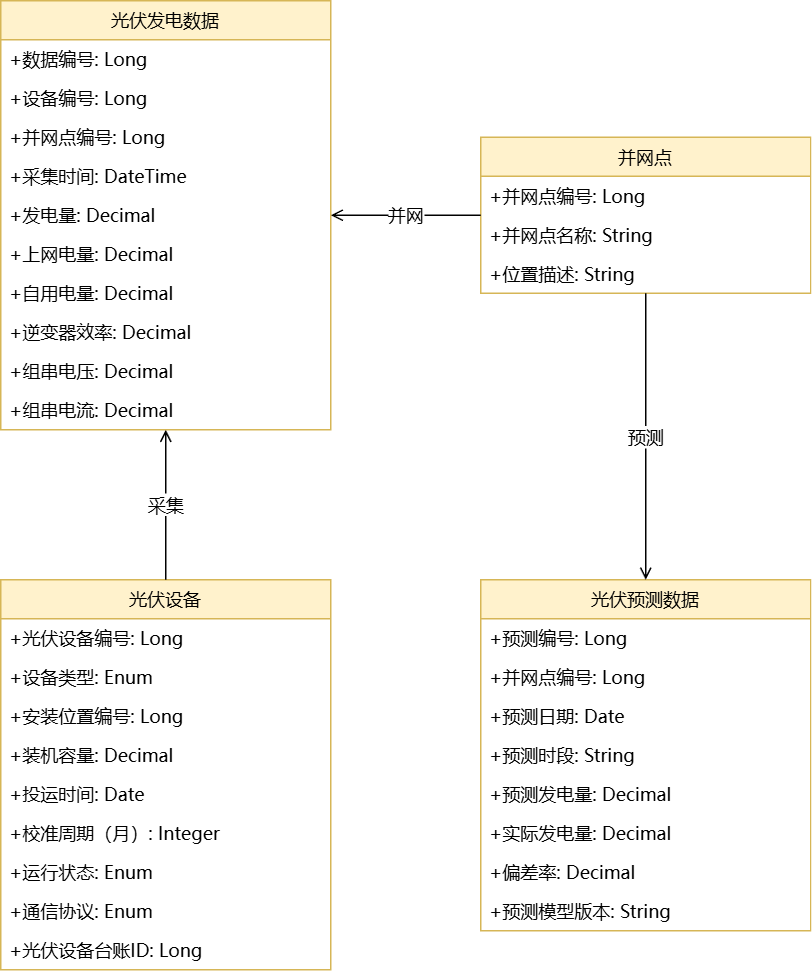

The diagram above was exported from draw.io. Its source (the exported page's mxGraphModel, read from the mxfile embedded in the PNG):
<mxGraphModel dx="1165" dy="801" grid="1" gridSize="10" guides="1" tooltips="1" connect="1" arrows="1" fold="1" page="1" pageScale="1" pageWidth="827" pageHeight="1169" math="0" shadow="0">
  <root>
    <mxCell id="0" />
    <mxCell id="1" parent="0" />
    <mxCell id="m5_rZUDQVnuWUtZZLL-r-1" parent="1" style="swimlane;fontStyle=0;align=center;verticalAlign=top;childLayout=stackLayout;horizontal=1;startSize=26;horizontalStack=0;resizeParent=1;resizeLast=0;collapsible=1;marginBottom=0;rounded=0;shadow=0;strokeWidth=1;fontFamily=Microsoft YaHei;fillColor=#fff2cc;strokeColor=#d6b656;" value="光伏设备" vertex="1">
      <mxGeometry height="260" width="220" x="230" y="740" as="geometry" />
    </mxCell>
    <mxCell id="m5_rZUDQVnuWUtZZLL-r-2" parent="m5_rZUDQVnuWUtZZLL-r-1" style="text;align=left;verticalAlign=top;spacingLeft=4;spacingRight=4;overflow=hidden;rotatable=0;points=[[0,0.5],[1,0.5]];portConstraint=eastwest;rounded=0;shadow=0;html=0;fontFamily=Microsoft YaHei;fontSize=12;" value="+光伏设备编号: Long" vertex="1">
      <mxGeometry height="26" width="220" y="26" as="geometry" />
    </mxCell>
    <mxCell id="m5_rZUDQVnuWUtZZLL-r-3" parent="m5_rZUDQVnuWUtZZLL-r-1" style="text;align=left;verticalAlign=top;spacingLeft=4;spacingRight=4;overflow=hidden;rotatable=0;points=[[0,0.5],[1,0.5]];portConstraint=eastwest;rounded=0;shadow=0;html=0;fontFamily=Microsoft YaHei;fontSize=12;" value="+设备类型: Enum" vertex="1">
      <mxGeometry height="26" width="220" y="52" as="geometry" />
    </mxCell>
    <mxCell id="m5_rZUDQVnuWUtZZLL-r-4" parent="m5_rZUDQVnuWUtZZLL-r-1" style="text;align=left;verticalAlign=top;spacingLeft=4;spacingRight=4;overflow=hidden;rotatable=0;points=[[0,0.5],[1,0.5]];portConstraint=eastwest;rounded=0;shadow=0;html=0;fontFamily=Microsoft YaHei;fontSize=12;" value="+安装位置编号: Long" vertex="1">
      <mxGeometry height="26" width="220" y="78" as="geometry" />
    </mxCell>
    <mxCell id="m5_rZUDQVnuWUtZZLL-r-5" parent="m5_rZUDQVnuWUtZZLL-r-1" style="text;align=left;verticalAlign=top;spacingLeft=4;spacingRight=4;overflow=hidden;rotatable=0;points=[[0,0.5],[1,0.5]];portConstraint=eastwest;rounded=0;shadow=0;html=0;fontFamily=Microsoft YaHei;fontSize=12;" value="+装机容量: Decimal" vertex="1">
      <mxGeometry height="26" width="220" y="104" as="geometry" />
    </mxCell>
    <mxCell id="m5_rZUDQVnuWUtZZLL-r-6" parent="m5_rZUDQVnuWUtZZLL-r-1" style="text;align=left;verticalAlign=top;spacingLeft=4;spacingRight=4;overflow=hidden;rotatable=0;points=[[0,0.5],[1,0.5]];portConstraint=eastwest;rounded=0;shadow=0;html=0;fontFamily=Microsoft YaHei;fontSize=12;" value="+投运时间: Date" vertex="1">
      <mxGeometry height="26" width="220" y="130" as="geometry" />
    </mxCell>
    <mxCell id="m5_rZUDQVnuWUtZZLL-r-7" parent="m5_rZUDQVnuWUtZZLL-r-1" style="text;align=left;verticalAlign=top;spacingLeft=4;spacingRight=4;overflow=hidden;rotatable=0;points=[[0,0.5],[1,0.5]];portConstraint=eastwest;rounded=0;shadow=0;html=0;fontFamily=Microsoft YaHei;fontSize=12;" value="+校准周期（月）: Integer" vertex="1">
      <mxGeometry height="26" width="220" y="156" as="geometry" />
    </mxCell>
    <mxCell id="m5_rZUDQVnuWUtZZLL-r-8" parent="m5_rZUDQVnuWUtZZLL-r-1" style="text;align=left;verticalAlign=top;spacingLeft=4;spacingRight=4;overflow=hidden;rotatable=0;points=[[0,0.5],[1,0.5]];portConstraint=eastwest;rounded=0;shadow=0;html=0;fontFamily=Microsoft YaHei;fontSize=12;" value="+运行状态: Enum" vertex="1">
      <mxGeometry height="26" width="220" y="182" as="geometry" />
    </mxCell>
    <mxCell id="m5_rZUDQVnuWUtZZLL-r-9" parent="m5_rZUDQVnuWUtZZLL-r-1" style="text;align=left;verticalAlign=top;spacingLeft=4;spacingRight=4;overflow=hidden;rotatable=0;points=[[0,0.5],[1,0.5]];portConstraint=eastwest;rounded=0;shadow=0;html=0;fontFamily=Microsoft YaHei;fontSize=12;" value="+通信协议: Enum" vertex="1">
      <mxGeometry height="26" width="220" y="208" as="geometry" />
    </mxCell>
    <mxCell id="m5_rZUDQVnuWUtZZLL-r-10" parent="m5_rZUDQVnuWUtZZLL-r-1" style="text;align=left;verticalAlign=top;spacingLeft=4;spacingRight=4;overflow=hidden;rotatable=0;points=[[0,0.5],[1,0.5]];portConstraint=eastwest;rounded=0;shadow=0;html=0;fontFamily=Microsoft YaHei;fontSize=12;" value="+光伏设备台账ID: Long" vertex="1">
      <mxGeometry height="26" width="220" y="234" as="geometry" />
    </mxCell>
    <mxCell id="m5_rZUDQVnuWUtZZLL-r-11" parent="1" style="swimlane;fontStyle=0;align=center;verticalAlign=top;childLayout=stackLayout;horizontal=1;startSize=26;horizontalStack=0;resizeParent=1;resizeLast=0;collapsible=1;marginBottom=0;rounded=0;shadow=0;strokeWidth=1;fontFamily=Microsoft YaHei;fillColor=#fff2cc;strokeColor=#d6b656;" value="并网点" vertex="1">
      <mxGeometry height="104" width="220" x="550" y="445" as="geometry" />
    </mxCell>
    <mxCell id="m5_rZUDQVnuWUtZZLL-r-12" parent="m5_rZUDQVnuWUtZZLL-r-11" style="text;align=left;verticalAlign=top;spacingLeft=4;spacingRight=4;overflow=hidden;rotatable=0;points=[[0,0.5],[1,0.5]];portConstraint=eastwest;rounded=0;shadow=0;html=0;fontFamily=Microsoft YaHei;fontSize=12;" value="+并网点编号: Long" vertex="1">
      <mxGeometry height="26" width="220" y="26" as="geometry" />
    </mxCell>
    <mxCell id="m5_rZUDQVnuWUtZZLL-r-13" parent="m5_rZUDQVnuWUtZZLL-r-11" style="text;align=left;verticalAlign=top;spacingLeft=4;spacingRight=4;overflow=hidden;rotatable=0;points=[[0,0.5],[1,0.5]];portConstraint=eastwest;rounded=0;shadow=0;html=0;fontFamily=Microsoft YaHei;fontSize=12;" value="+并网点名称: String" vertex="1">
      <mxGeometry height="26" width="220" y="52" as="geometry" />
    </mxCell>
    <mxCell id="m5_rZUDQVnuWUtZZLL-r-14" parent="m5_rZUDQVnuWUtZZLL-r-11" style="text;align=left;verticalAlign=top;spacingLeft=4;spacingRight=4;overflow=hidden;rotatable=0;points=[[0,0.5],[1,0.5]];portConstraint=eastwest;rounded=0;shadow=0;html=0;fontFamily=Microsoft YaHei;fontSize=12;" value="+位置描述: String" vertex="1">
      <mxGeometry height="26" width="220" y="78" as="geometry" />
    </mxCell>
    <mxCell id="m5_rZUDQVnuWUtZZLL-r-15" parent="1" style="swimlane;fontStyle=0;align=center;verticalAlign=top;childLayout=stackLayout;horizontal=1;startSize=26;horizontalStack=0;resizeParent=1;resizeLast=0;collapsible=1;marginBottom=0;rounded=0;shadow=0;strokeWidth=1;fontFamily=Microsoft YaHei;fillColor=#fff2cc;strokeColor=#d6b656;" value="光伏预测数据" vertex="1">
      <mxGeometry height="234" width="220" x="550" y="740" as="geometry" />
    </mxCell>
    <mxCell id="m5_rZUDQVnuWUtZZLL-r-16" parent="m5_rZUDQVnuWUtZZLL-r-15" style="text;align=left;verticalAlign=top;spacingLeft=4;spacingRight=4;overflow=hidden;rotatable=0;points=[[0,0.5],[1,0.5]];portConstraint=eastwest;rounded=0;shadow=0;html=0;fontFamily=Microsoft YaHei;fontSize=12;" value="+预测编号: Long" vertex="1">
      <mxGeometry height="26" width="220" y="26" as="geometry" />
    </mxCell>
    <mxCell id="m5_rZUDQVnuWUtZZLL-r-17" parent="m5_rZUDQVnuWUtZZLL-r-15" style="text;align=left;verticalAlign=top;spacingLeft=4;spacingRight=4;overflow=hidden;rotatable=0;points=[[0,0.5],[1,0.5]];portConstraint=eastwest;rounded=0;shadow=0;html=0;fontFamily=Microsoft YaHei;fontSize=12;" value="+并网点编号: Long" vertex="1">
      <mxGeometry height="26" width="220" y="52" as="geometry" />
    </mxCell>
    <mxCell id="m5_rZUDQVnuWUtZZLL-r-18" parent="m5_rZUDQVnuWUtZZLL-r-15" style="text;align=left;verticalAlign=top;spacingLeft=4;spacingRight=4;overflow=hidden;rotatable=0;points=[[0,0.5],[1,0.5]];portConstraint=eastwest;rounded=0;shadow=0;html=0;fontFamily=Microsoft YaHei;fontSize=12;" value="+预测日期: Date" vertex="1">
      <mxGeometry height="26" width="220" y="78" as="geometry" />
    </mxCell>
    <mxCell id="m5_rZUDQVnuWUtZZLL-r-19" parent="m5_rZUDQVnuWUtZZLL-r-15" style="text;align=left;verticalAlign=top;spacingLeft=4;spacingRight=4;overflow=hidden;rotatable=0;points=[[0,0.5],[1,0.5]];portConstraint=eastwest;rounded=0;shadow=0;html=0;fontFamily=Microsoft YaHei;fontSize=12;" value="+预测时段: String" vertex="1">
      <mxGeometry height="26" width="220" y="104" as="geometry" />
    </mxCell>
    <mxCell id="m5_rZUDQVnuWUtZZLL-r-20" parent="m5_rZUDQVnuWUtZZLL-r-15" style="text;align=left;verticalAlign=top;spacingLeft=4;spacingRight=4;overflow=hidden;rotatable=0;points=[[0,0.5],[1,0.5]];portConstraint=eastwest;rounded=0;shadow=0;html=0;fontFamily=Microsoft YaHei;fontSize=12;" value="+预测发电量: Decimal" vertex="1">
      <mxGeometry height="26" width="220" y="130" as="geometry" />
    </mxCell>
    <mxCell id="m5_rZUDQVnuWUtZZLL-r-21" parent="m5_rZUDQVnuWUtZZLL-r-15" style="text;align=left;verticalAlign=top;spacingLeft=4;spacingRight=4;overflow=hidden;rotatable=0;points=[[0,0.5],[1,0.5]];portConstraint=eastwest;rounded=0;shadow=0;html=0;fontFamily=Microsoft YaHei;fontSize=12;" value="+实际发电量: Decimal" vertex="1">
      <mxGeometry height="26" width="220" y="156" as="geometry" />
    </mxCell>
    <mxCell id="m5_rZUDQVnuWUtZZLL-r-22" parent="m5_rZUDQVnuWUtZZLL-r-15" style="text;align=left;verticalAlign=top;spacingLeft=4;spacingRight=4;overflow=hidden;rotatable=0;points=[[0,0.5],[1,0.5]];portConstraint=eastwest;rounded=0;shadow=0;html=0;fontFamily=Microsoft YaHei;fontSize=12;" value="+偏差率: Decimal" vertex="1">
      <mxGeometry height="26" width="220" y="182" as="geometry" />
    </mxCell>
    <mxCell id="m5_rZUDQVnuWUtZZLL-r-23" parent="m5_rZUDQVnuWUtZZLL-r-15" style="text;align=left;verticalAlign=top;spacingLeft=4;spacingRight=4;overflow=hidden;rotatable=0;points=[[0,0.5],[1,0.5]];portConstraint=eastwest;rounded=0;shadow=0;html=0;fontFamily=Microsoft YaHei;fontSize=12;" value="+预测模型版本: String" vertex="1">
      <mxGeometry height="26" width="220" y="208" as="geometry" />
    </mxCell>
    <mxCell id="m5_rZUDQVnuWUtZZLL-r-24" edge="1" parent="1" source="m5_rZUDQVnuWUtZZLL-r-1" style="edgeStyle=orthogonalEdgeStyle;rounded=0;orthogonalLoop=1;jettySize=auto;html=1;endArrow=open;endFill=0;strokeWidth=1;fontFamily=Microsoft YaHei;fontSize=12;" target="m5_rZUDQVnuWUtZZLL-r-28" value="采集">
      <mxGeometry relative="1" as="geometry" />
    </mxCell>
    <mxCell id="m5_rZUDQVnuWUtZZLL-r-25" edge="1" parent="1" source="m5_rZUDQVnuWUtZZLL-r-11" style="edgeStyle=orthogonalEdgeStyle;rounded=0;orthogonalLoop=1;jettySize=auto;html=1;endArrow=open;endFill=0;strokeWidth=1;fontFamily=Microsoft YaHei;fontSize=12;" target="m5_rZUDQVnuWUtZZLL-r-28" value="并网">
      <mxGeometry relative="1" as="geometry" />
    </mxCell>
    <mxCell id="m5_rZUDQVnuWUtZZLL-r-26" edge="1" parent="1" source="m5_rZUDQVnuWUtZZLL-r-11" style="edgeStyle=orthogonalEdgeStyle;rounded=0;orthogonalLoop=1;jettySize=auto;html=1;endArrow=open;endFill=0;strokeWidth=1;fontFamily=Microsoft YaHei;fontSize=12;" target="m5_rZUDQVnuWUtZZLL-r-15" value="预测">
      <mxGeometry relative="1" as="geometry" />
    </mxCell>
    <mxCell id="m5_rZUDQVnuWUtZZLL-r-28" parent="1" style="swimlane;fontStyle=0;align=center;verticalAlign=top;childLayout=stackLayout;horizontal=1;startSize=26;horizontalStack=0;resizeParent=1;resizeLast=0;collapsible=1;marginBottom=0;rounded=0;shadow=0;strokeWidth=1;fontFamily=Microsoft YaHei;fillColor=#fff2cc;strokeColor=#d6b656;" value="光伏发电数据" vertex="1">
      <mxGeometry height="286" width="220" x="230" y="354" as="geometry" />
    </mxCell>
    <mxCell id="m5_rZUDQVnuWUtZZLL-r-29" parent="m5_rZUDQVnuWUtZZLL-r-28" style="text;align=left;verticalAlign=top;spacingLeft=4;spacingRight=4;overflow=hidden;rotatable=0;points=[[0,0.5],[1,0.5]];portConstraint=eastwest;rounded=0;shadow=0;html=0;fontFamily=Microsoft YaHei;fontSize=12;" value="+数据编号: Long" vertex="1">
      <mxGeometry height="26" width="220" y="26" as="geometry" />
    </mxCell>
    <mxCell id="m5_rZUDQVnuWUtZZLL-r-30" parent="m5_rZUDQVnuWUtZZLL-r-28" style="text;align=left;verticalAlign=top;spacingLeft=4;spacingRight=4;overflow=hidden;rotatable=0;points=[[0,0.5],[1,0.5]];portConstraint=eastwest;rounded=0;shadow=0;html=0;fontFamily=Microsoft YaHei;fontSize=12;" value="+设备编号: Long" vertex="1">
      <mxGeometry height="26" width="220" y="52" as="geometry" />
    </mxCell>
    <mxCell id="m5_rZUDQVnuWUtZZLL-r-31" parent="m5_rZUDQVnuWUtZZLL-r-28" style="text;align=left;verticalAlign=top;spacingLeft=4;spacingRight=4;overflow=hidden;rotatable=0;points=[[0,0.5],[1,0.5]];portConstraint=eastwest;rounded=0;shadow=0;html=0;fontFamily=Microsoft YaHei;fontSize=12;" value="+并网点编号: Long" vertex="1">
      <mxGeometry height="26" width="220" y="78" as="geometry" />
    </mxCell>
    <mxCell id="m5_rZUDQVnuWUtZZLL-r-32" parent="m5_rZUDQVnuWUtZZLL-r-28" style="text;align=left;verticalAlign=top;spacingLeft=4;spacingRight=4;overflow=hidden;rotatable=0;points=[[0,0.5],[1,0.5]];portConstraint=eastwest;rounded=0;shadow=0;html=0;fontFamily=Microsoft YaHei;fontSize=12;" value="+采集时间: DateTime" vertex="1">
      <mxGeometry height="26" width="220" y="104" as="geometry" />
    </mxCell>
    <mxCell id="m5_rZUDQVnuWUtZZLL-r-33" parent="m5_rZUDQVnuWUtZZLL-r-28" style="text;align=left;verticalAlign=top;spacingLeft=4;spacingRight=4;overflow=hidden;rotatable=0;points=[[0,0.5],[1,0.5]];portConstraint=eastwest;rounded=0;shadow=0;html=0;fontFamily=Microsoft YaHei;fontSize=12;" value="+发电量: Decimal" vertex="1">
      <mxGeometry height="26" width="220" y="130" as="geometry" />
    </mxCell>
    <mxCell id="m5_rZUDQVnuWUtZZLL-r-34" parent="m5_rZUDQVnuWUtZZLL-r-28" style="text;align=left;verticalAlign=top;spacingLeft=4;spacingRight=4;overflow=hidden;rotatable=0;points=[[0,0.5],[1,0.5]];portConstraint=eastwest;rounded=0;shadow=0;html=0;fontFamily=Microsoft YaHei;fontSize=12;" value="+上网电量: Decimal" vertex="1">
      <mxGeometry height="26" width="220" y="156" as="geometry" />
    </mxCell>
    <mxCell id="m5_rZUDQVnuWUtZZLL-r-35" parent="m5_rZUDQVnuWUtZZLL-r-28" style="text;align=left;verticalAlign=top;spacingLeft=4;spacingRight=4;overflow=hidden;rotatable=0;points=[[0,0.5],[1,0.5]];portConstraint=eastwest;rounded=0;shadow=0;html=0;fontFamily=Microsoft YaHei;fontSize=12;" value="+自用电量: Decimal" vertex="1">
      <mxGeometry height="26" width="220" y="182" as="geometry" />
    </mxCell>
    <mxCell id="m5_rZUDQVnuWUtZZLL-r-36" parent="m5_rZUDQVnuWUtZZLL-r-28" style="text;align=left;verticalAlign=top;spacingLeft=4;spacingRight=4;overflow=hidden;rotatable=0;points=[[0,0.5],[1,0.5]];portConstraint=eastwest;rounded=0;shadow=0;html=0;fontFamily=Microsoft YaHei;fontSize=12;" value="+逆变器效率: Decimal" vertex="1">
      <mxGeometry height="26" width="220" y="208" as="geometry" />
    </mxCell>
    <mxCell id="m5_rZUDQVnuWUtZZLL-r-37" parent="m5_rZUDQVnuWUtZZLL-r-28" style="text;align=left;verticalAlign=top;spacingLeft=4;spacingRight=4;overflow=hidden;rotatable=0;points=[[0,0.5],[1,0.5]];portConstraint=eastwest;rounded=0;shadow=0;html=0;fontFamily=Microsoft YaHei;fontSize=12;" value="+组串电压: Decimal" vertex="1">
      <mxGeometry height="26" width="220" y="234" as="geometry" />
    </mxCell>
    <mxCell id="m5_rZUDQVnuWUtZZLL-r-38" parent="m5_rZUDQVnuWUtZZLL-r-28" style="text;align=left;verticalAlign=top;spacingLeft=4;spacingRight=4;overflow=hidden;rotatable=0;points=[[0,0.5],[1,0.5]];portConstraint=eastwest;rounded=0;shadow=0;html=0;fontFamily=Microsoft YaHei;fontSize=12;" value="+组串电流: Decimal" vertex="1">
      <mxGeometry height="26" width="220" y="260" as="geometry" />
    </mxCell>
  </root>
</mxGraphModel>